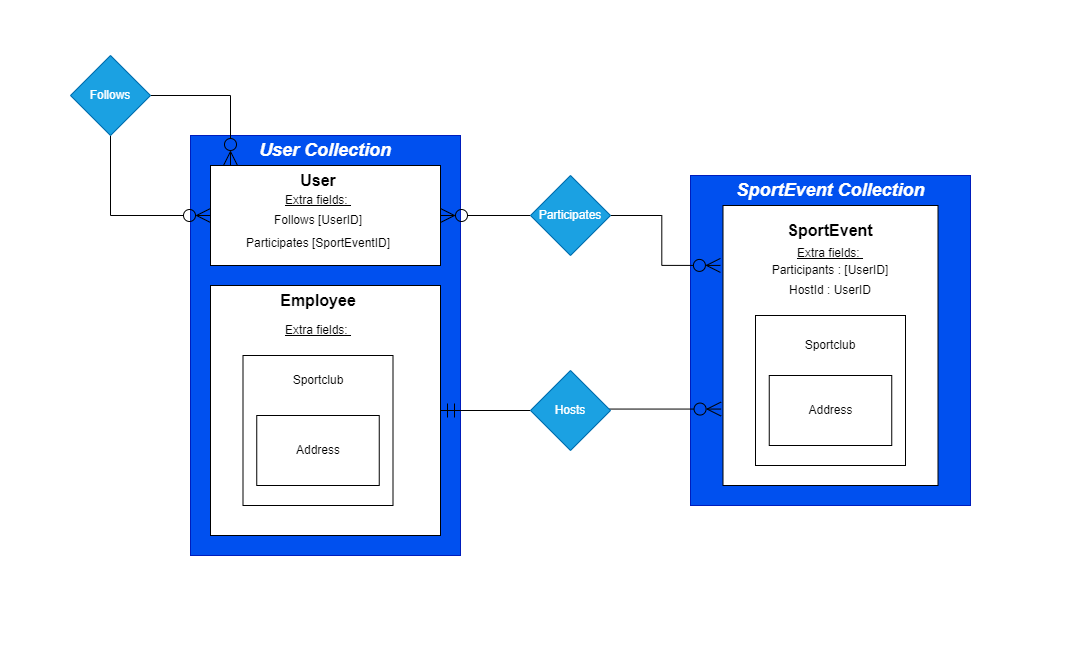

The diagram above was exported from draw.io. Its source (the exported page's mxGraphModel, read from the mxfile embedded in the PNG):
<mxGraphModel dx="2474" dy="2028" grid="1" gridSize="10" guides="1" tooltips="1" connect="1" arrows="1" fold="1" page="1" pageScale="1" pageWidth="827" pageHeight="1169" math="0" shadow="0">
  <root>
    <mxCell id="0" />
    <mxCell id="1" parent="0" />
    <mxCell id="zXeL31ir63v68YxkRlXG-1" value="" style="rounded=0;whiteSpace=wrap;html=1;fillColor=#0050ef;strokeColor=#001DBC;fontColor=#ffffff;" vertex="1" parent="1">
      <mxGeometry x="-80" y="-150" width="270" height="420" as="geometry" />
    </mxCell>
    <mxCell id="08EOqPWHkQx_tuZ_t4F7-17" value="User Collection" style="text;html=1;strokeColor=none;fillColor=none;align=center;verticalAlign=middle;whiteSpace=wrap;rounded=0;fontColor=#ffffff;fontSize=18;fontStyle=3" parent="1" vertex="1">
      <mxGeometry x="-20" y="-150" width="150" height="30" as="geometry" />
    </mxCell>
    <mxCell id="zXeL31ir63v68YxkRlXG-40" style="edgeStyle=orthogonalEdgeStyle;rounded=0;orthogonalLoop=1;jettySize=auto;html=1;endArrow=none;endFill=0;startArrow=ERzeroToMany;startFill=0;endSize=10;startSize=12;" edge="1" parent="1" source="zXeL31ir63v68YxkRlXG-2" target="zXeL31ir63v68YxkRlXG-39">
      <mxGeometry relative="1" as="geometry" />
    </mxCell>
    <mxCell id="zXeL31ir63v68YxkRlXG-41" style="edgeStyle=orthogonalEdgeStyle;rounded=0;orthogonalLoop=1;jettySize=auto;html=1;entryX=1;entryY=0.5;entryDx=0;entryDy=0;endArrow=none;endFill=0;endSize=12;startSize=12;startArrow=ERzeroToMany;startFill=0;" edge="1" parent="1" source="zXeL31ir63v68YxkRlXG-2" target="zXeL31ir63v68YxkRlXG-39">
      <mxGeometry relative="1" as="geometry">
        <Array as="points">
          <mxPoint x="-40" y="-190" />
        </Array>
      </mxGeometry>
    </mxCell>
    <mxCell id="zXeL31ir63v68YxkRlXG-2" value="" style="rounded=0;whiteSpace=wrap;html=1;" vertex="1" parent="1">
      <mxGeometry x="-60" y="-120" width="230" height="100" as="geometry" />
    </mxCell>
    <mxCell id="zXeL31ir63v68YxkRlXG-3" value="User" style="text;html=1;strokeColor=none;fillColor=none;align=center;verticalAlign=middle;whiteSpace=wrap;rounded=0;fontStyle=1;fontSize=16;" vertex="1" parent="1">
      <mxGeometry x="17.5" y="-120" width="60" height="30" as="geometry" />
    </mxCell>
    <mxCell id="zXeL31ir63v68YxkRlXG-4" value="" style="rounded=0;whiteSpace=wrap;html=1;" vertex="1" parent="1">
      <mxGeometry x="-60" width="230" height="250" as="geometry" />
    </mxCell>
    <mxCell id="zXeL31ir63v68YxkRlXG-5" value="Employee" style="text;html=1;strokeColor=none;fillColor=none;align=center;verticalAlign=middle;whiteSpace=wrap;rounded=0;fontSize=16;fontStyle=1" vertex="1" parent="1">
      <mxGeometry x="17.5" width="60" height="30" as="geometry" />
    </mxCell>
    <mxCell id="zXeL31ir63v68YxkRlXG-15" value="" style="rounded=0;whiteSpace=wrap;html=1;" vertex="1" parent="1">
      <mxGeometry x="-27.5" y="70" width="150" height="150" as="geometry" />
    </mxCell>
    <mxCell id="zXeL31ir63v68YxkRlXG-16" value="Sportclub" style="text;html=1;strokeColor=none;fillColor=none;align=center;verticalAlign=middle;whiteSpace=wrap;rounded=0;" vertex="1" parent="1">
      <mxGeometry x="17.5" y="80" width="60" height="30" as="geometry" />
    </mxCell>
    <mxCell id="zXeL31ir63v68YxkRlXG-17" value="" style="rounded=0;whiteSpace=wrap;html=1;" vertex="1" parent="1">
      <mxGeometry x="-13.75" y="130" width="122.5" height="70" as="geometry" />
    </mxCell>
    <mxCell id="zXeL31ir63v68YxkRlXG-18" value="Address" style="text;html=1;strokeColor=none;fillColor=none;align=center;verticalAlign=middle;whiteSpace=wrap;rounded=0;" vertex="1" parent="1">
      <mxGeometry x="17.5" y="150" width="60" height="30" as="geometry" />
    </mxCell>
    <mxCell id="zXeL31ir63v68YxkRlXG-28" value="Extra fields:&amp;nbsp;" style="text;html=1;strokeColor=none;fillColor=none;align=center;verticalAlign=middle;whiteSpace=wrap;rounded=0;fontStyle=4" vertex="1" parent="1">
      <mxGeometry x="-27.5" y="-100" width="150" height="30" as="geometry" />
    </mxCell>
    <mxCell id="zXeL31ir63v68YxkRlXG-29" value="Follows [UserID]" style="text;html=1;strokeColor=none;fillColor=none;align=center;verticalAlign=middle;whiteSpace=wrap;rounded=0;" vertex="1" parent="1">
      <mxGeometry x="-27.5" y="-80" width="150" height="30" as="geometry" />
    </mxCell>
    <mxCell id="zXeL31ir63v68YxkRlXG-30" value="Participates [SportEventID]" style="text;html=1;strokeColor=none;fillColor=none;align=center;verticalAlign=middle;whiteSpace=wrap;rounded=0;" vertex="1" parent="1">
      <mxGeometry x="-27.5" y="-57.5" width="150" height="30" as="geometry" />
    </mxCell>
    <mxCell id="zXeL31ir63v68YxkRlXG-31" value="Extra fields:&amp;nbsp;" style="text;html=1;strokeColor=none;fillColor=none;align=center;verticalAlign=middle;whiteSpace=wrap;rounded=0;fontStyle=4" vertex="1" parent="1">
      <mxGeometry x="-27.5" y="30" width="150" height="30" as="geometry" />
    </mxCell>
    <mxCell id="zXeL31ir63v68YxkRlXG-39" value="Follows" style="rhombus;whiteSpace=wrap;html=1;fillColor=#1ba1e2;fontColor=#ffffff;strokeColor=#006EAF;" vertex="1" parent="1">
      <mxGeometry x="-200" y="-230" width="80" height="80" as="geometry" />
    </mxCell>
    <mxCell id="zXeL31ir63v68YxkRlXG-84" value="" style="rounded=0;whiteSpace=wrap;html=1;fillColor=#0050ef;strokeColor=#001DBC;fontColor=#ffffff;" vertex="1" parent="1">
      <mxGeometry x="420" y="-110" width="280" height="330" as="geometry" />
    </mxCell>
    <mxCell id="zXeL31ir63v68YxkRlXG-85" value="SportEvent Collection" style="text;html=1;strokeColor=none;fillColor=none;align=center;verticalAlign=middle;whiteSpace=wrap;rounded=0;fontColor=#ffffff;fontSize=18;fontStyle=3" vertex="1" parent="1">
      <mxGeometry x="440.63" y="-110" width="238.75" height="30" as="geometry" />
    </mxCell>
    <mxCell id="zXeL31ir63v68YxkRlXG-86" value="" style="rounded=0;whiteSpace=wrap;html=1;" vertex="1" parent="1">
      <mxGeometry x="452.5" y="-80" width="215" height="280" as="geometry" />
    </mxCell>
    <mxCell id="zXeL31ir63v68YxkRlXG-87" value="" style="rounded=0;whiteSpace=wrap;html=1;" vertex="1" parent="1">
      <mxGeometry x="485" y="30" width="150" height="150" as="geometry" />
    </mxCell>
    <mxCell id="zXeL31ir63v68YxkRlXG-88" value="Address" style="rounded=0;whiteSpace=wrap;html=1;" vertex="1" parent="1">
      <mxGeometry x="498.75" y="90" width="122.5" height="70" as="geometry" />
    </mxCell>
    <mxCell id="zXeL31ir63v68YxkRlXG-89" value="Sportclub" style="text;html=1;strokeColor=none;fillColor=none;align=center;verticalAlign=middle;whiteSpace=wrap;rounded=0;" vertex="1" parent="1">
      <mxGeometry x="530" y="45" width="60" height="30" as="geometry" />
    </mxCell>
    <mxCell id="zXeL31ir63v68YxkRlXG-90" value="SportEvent" style="text;html=1;strokeColor=none;fillColor=none;align=center;verticalAlign=middle;whiteSpace=wrap;rounded=0;fontStyle=1;fontSize=16;" vertex="1" parent="1">
      <mxGeometry x="530" y="-70" width="60" height="30" as="geometry" />
    </mxCell>
    <mxCell id="zXeL31ir63v68YxkRlXG-91" value="Extra fields:&amp;nbsp;" style="text;html=1;strokeColor=none;fillColor=none;align=center;verticalAlign=middle;whiteSpace=wrap;rounded=0;fontStyle=4" vertex="1" parent="1">
      <mxGeometry x="485.01" y="-47.5" width="150" height="30" as="geometry" />
    </mxCell>
    <mxCell id="zXeL31ir63v68YxkRlXG-92" value="Participants : [UserID]" style="text;html=1;strokeColor=none;fillColor=none;align=center;verticalAlign=middle;whiteSpace=wrap;rounded=0;" vertex="1" parent="1">
      <mxGeometry x="485" y="-30" width="150" height="30" as="geometry" />
    </mxCell>
    <mxCell id="zXeL31ir63v68YxkRlXG-93" value="HostId : UserID" style="text;html=1;strokeColor=none;fillColor=none;align=center;verticalAlign=middle;whiteSpace=wrap;rounded=0;" vertex="1" parent="1">
      <mxGeometry x="485" y="-10" width="150" height="30" as="geometry" />
    </mxCell>
    <mxCell id="zXeL31ir63v68YxkRlXG-95" style="edgeStyle=orthogonalEdgeStyle;rounded=0;orthogonalLoop=1;jettySize=auto;html=1;endArrow=ERmandOne;endFill=0;endSize=12;" edge="1" parent="1" source="zXeL31ir63v68YxkRlXG-94" target="zXeL31ir63v68YxkRlXG-4">
      <mxGeometry relative="1" as="geometry" />
    </mxCell>
    <mxCell id="zXeL31ir63v68YxkRlXG-96" style="edgeStyle=orthogonalEdgeStyle;rounded=0;orthogonalLoop=1;jettySize=auto;html=1;entryX=-0.009;entryY=0.727;entryDx=0;entryDy=0;entryPerimeter=0;endArrow=ERzeroToMany;endFill=0;startSize=9;endSize=12;" edge="1" parent="1" source="zXeL31ir63v68YxkRlXG-94" target="zXeL31ir63v68YxkRlXG-86">
      <mxGeometry relative="1" as="geometry">
        <Array as="points">
          <mxPoint x="340" y="124" />
          <mxPoint x="340" y="124" />
        </Array>
      </mxGeometry>
    </mxCell>
    <mxCell id="zXeL31ir63v68YxkRlXG-94" value="Hosts" style="rhombus;whiteSpace=wrap;html=1;fillColor=#1ba1e2;fontColor=#ffffff;strokeColor=#006EAF;" vertex="1" parent="1">
      <mxGeometry x="260" y="85" width="80" height="80" as="geometry" />
    </mxCell>
    <mxCell id="zXeL31ir63v68YxkRlXG-99" style="edgeStyle=orthogonalEdgeStyle;rounded=0;orthogonalLoop=1;jettySize=auto;html=1;endArrow=ERzeroToMany;endFill=0;startSize=12;endSize=12;entryX=-0.012;entryY=0.214;entryDx=0;entryDy=0;entryPerimeter=0;" edge="1" parent="1" source="zXeL31ir63v68YxkRlXG-97" target="zXeL31ir63v68YxkRlXG-86">
      <mxGeometry relative="1" as="geometry">
        <mxPoint x="430" y="-20" as="targetPoint" />
      </mxGeometry>
    </mxCell>
    <mxCell id="zXeL31ir63v68YxkRlXG-101" style="edgeStyle=orthogonalEdgeStyle;rounded=0;orthogonalLoop=1;jettySize=auto;html=1;endArrow=ERzeroToMany;endFill=0;startSize=12;endSize=12;" edge="1" parent="1" source="zXeL31ir63v68YxkRlXG-97" target="zXeL31ir63v68YxkRlXG-2">
      <mxGeometry relative="1" as="geometry" />
    </mxCell>
    <mxCell id="zXeL31ir63v68YxkRlXG-97" value="Participates" style="rhombus;whiteSpace=wrap;html=1;fillColor=#1ba1e2;fontColor=#ffffff;strokeColor=#006EAF;" vertex="1" parent="1">
      <mxGeometry x="260" y="-110" width="80" height="80" as="geometry" />
    </mxCell>
  </root>
</mxGraphModel>